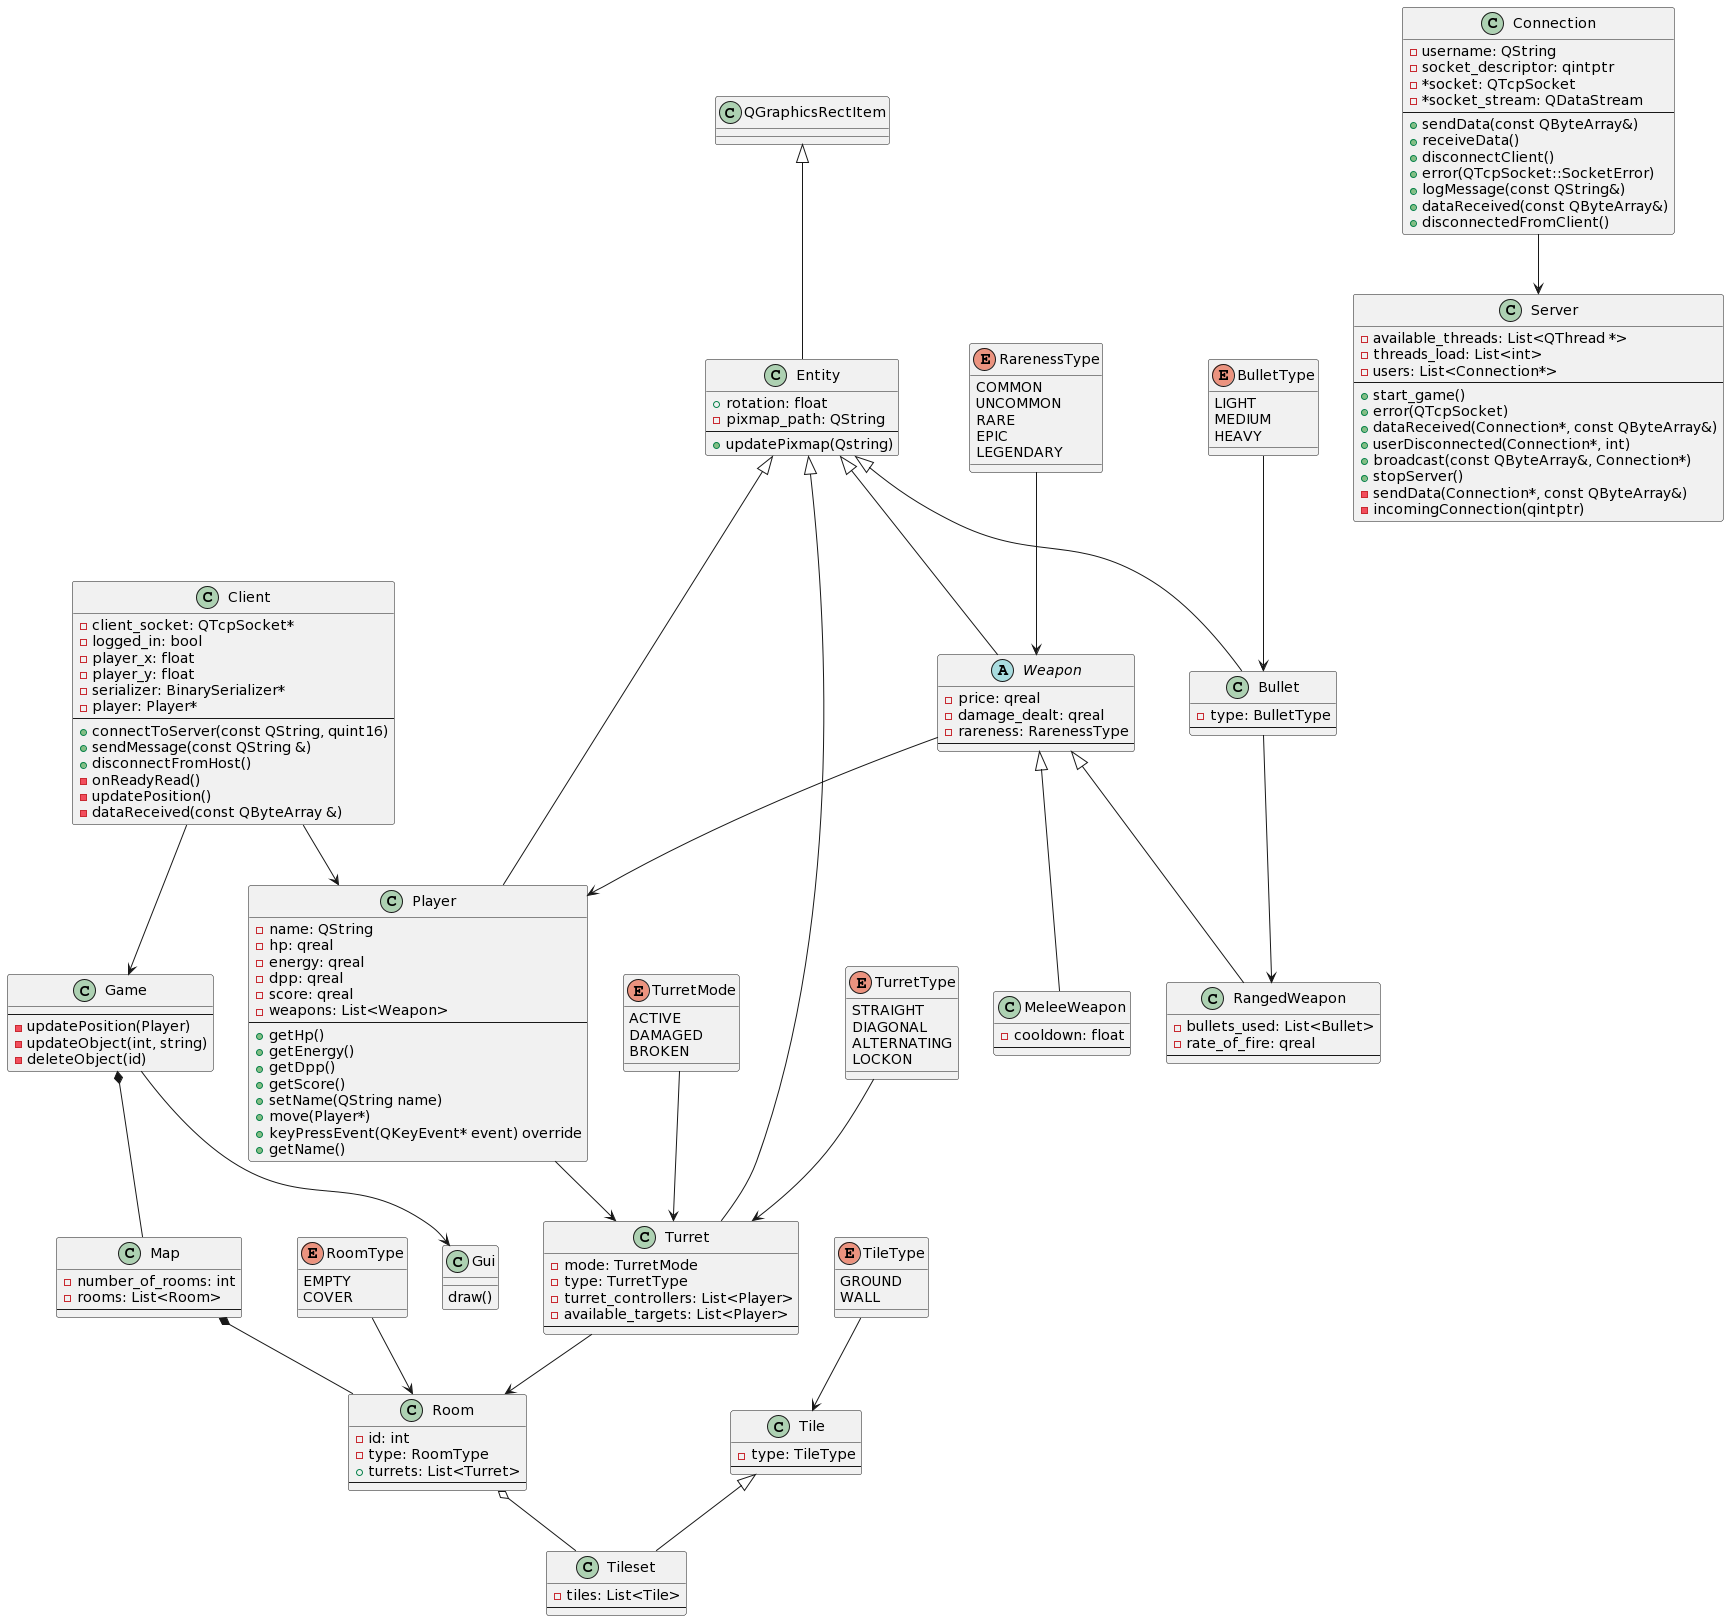

The diagram above was rendered by PlantUML. Its source (embedded in the PNG):
@startuml
class Game {
--
-updatePosition(Player)
-updateObject(int, string)
-deleteObject(id)
}

class Gui {
draw()
}

class Server {
-available_threads: List<QThread *>
-threads_load: List<int>
-users: List<Connection*>
--
+start_game()
+error(QTcpSocket)
+dataReceived(Connection*, const QByteArray&)
+userDisconnected(Connection*, int)
+broadcast(const QByteArray&, Connection*)
+stopServer()
-sendData(Connection*, const QByteArray&)
-incomingConnection(qintptr)
}

class Connection {
-username: QString
-socket_descriptor: qintptr
-*socket: QTcpSocket
-*socket_stream: QDataStream
--
+sendData(const QByteArray&)
+receiveData()
+disconnectClient()
+error(QTcpSocket::SocketError)
+logMessage(const QString&)
+dataReceived(const QByteArray&)
+disconnectedFromClient()
}

class Client {
-client_socket: QTcpSocket*
-logged_in: bool
-player_x: float
-player_y: float
-serializer: BinarySerializer*
-player: Player*
--
+connectToServer(const QString, quint16)
+sendMessage(const QString &)
+disconnectFromHost()
-onReadyRead()
-updatePosition()
-dataReceived(const QByteArray &)
}

class Entity {
+rotation: float
-pixmap_path: QString
--
+updatePixmap(Qstring)
}

class Map {
-number_of_rooms: int
-rooms: List<Room>
--
}

class Room {
-id: int
-type: RoomType
+turrets: List<Turret>
--
}

enum RoomType {
EMPTY
COVER
}

class Tileset {
-tiles: List<Tile>
--
}

class Tile {
-type: TileType
--
}

enum TileType {
GROUND
WALL
}

class Bullet {
-type: BulletType
--
}

enum BulletType {
LIGHT
MEDIUM
HEAVY
}

class Player {
-name: QString
-hp: qreal
-energy: qreal 
-dpp: qreal
-score: qreal
-weapons: List<Weapon>
--
+getHp()
+getEnergy()
+getDpp()
+getScore()
+setName(QString name)
+move(Player*)
+keyPressEvent(QKeyEvent* event) override
+getName()
}

class Turret {
-mode: TurretMode
-type: TurretType
-turret_controllers: List<Player>
-available_targets: List<Player>
--
}

enum TurretMode {
ACTIVE
DAMAGED
BROKEN
}

enum TurretType {
STRAIGHT
DIAGONAL
ALTERNATING
LOCKON
}

abstract Weapon {
-price: qreal
-damage_dealt: qreal
-rareness: RarenessType
--
}

enum RarenessType {
COMMON
UNCOMMON
RARE
EPIC
LEGENDARY
}

class RangedWeapon {
-bullets_used: List<Bullet>
-rate_of_fire: qreal
--
}

class MeleeWeapon {
-cooldown: float
--
}

Weapon --> Player
Player --> Turret
Turret --> Room
Bullet --> RangedWeapon
Connection --> Server
Client --> Player
Game --> Gui
Client --> Game

RoomType --> Room
TileType --> Tile
BulletType --> Bullet
TurretMode --> Turret
TurretType --> Turret
RarenessType --> Weapon

Entity <|-- Turret
Entity <|-- Player
Entity <|-- Bullet
Entity <|-- Weapon
Weapon <|-- RangedWeapon
Weapon <|-- MeleeWeapon
QGraphicsRectItem <|-- Entity
Tile <|-- Tileset


Room o-- Tileset

Map *-- Room
Game *-- Map
@enduml